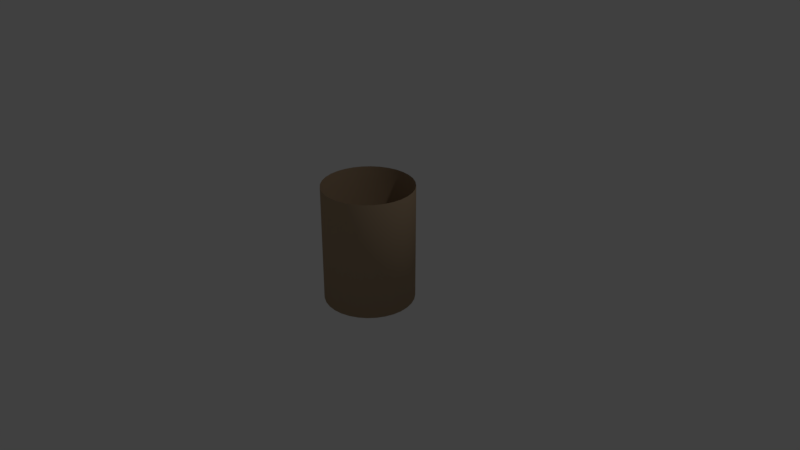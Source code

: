 # Source: bin.blend  (saved by Blender 2.78.0; exported with 4.5.12 LTS)
import bpy
from mathutils import Matrix  # noqa: F401  (used for matrix-valued properties, if any)

bpy.ops.wm.read_factory_settings(use_empty=True)
scene = bpy.context.scene
scene.name = 'Scene'

# ---- collections
col_collection_1 = bpy.data.collections.new('Collection 1'); scene.collection.children.link(col_collection_1)

# ---- materials (node trees are filled in below, after node groups)
mat_binmaterial = bpy.data.materials.new('binMaterial')
mat_binmaterial.alpha_threshold = 0.0
mat_binmaterial.use_transparent_shadow = False
mat_binmaterial.diffuse_color = (0.4292, 0.3088, 0.1968, 1.0)
mat_binmaterial.roughness = 0.5

# ---- material node trees

# ---- world
world_world = bpy.data.worlds.new('World'); scene.world = world_world
world_world.color = (0.05088, 0.05088, 0.05088)
world_world.use_sun_shadow = False
world_world.sun_shadow_jitter_overblur = 0.0
world_world.cycles.sampling_method = 'MANUAL'

# ---- cameras
cam_camera = bpy.data.cameras.new('Camera')
cam_camera.clip_end = 100.0
cam_camera.lens = 35.0
cam_camera.sensor_width = 32.0
cam_camera.sensor_height = 18.0
cam_camera.ortho_scale = 7.314
cam_camera.dof.focus_distance = 0.0
cam_camera.dof.aperture_fstop = 128.0

# ---- lights
light_lamp = bpy.data.lights.new('Lamp', 'POINT')
light_lamp.transmission_factor = 0.0
light_lamp.cutoff_distance = 30.0
light_lamp.energy = 100.0
light_lamp.shadow_buffer_clip_start = 1.001
light_lamp.shadow_soft_size = 0.1
light_lamp.shadow_maximum_resolution = 0.006
light_lamp.use_absolute_resolution = True

# ---- meshes
me_cylinder = bpy.data.meshes.new('Cylinder')
me_cylinder.from_pydata([(0.0, 1.0, -1.0), (0.0, 1.0, 1.622), (0.1951, 0.9808, -1.0), (0.1951, 0.9808, 1.622), (0.3827, 0.9239, -1.0), (0.3827, 0.9239, 1.622), (0.5556, 0.8315, -1.0), (0.5556, 0.8315, 1.622), (0.7071, 0.7071, -1.0), (0.7071, 0.7071, 1.622), (0.8315, 0.5556, -1.0), (0.8315, 0.5556, 1.622), (0.9239, 0.3827, -1.0), (0.9239, 0.3827, 1.622), (0.9808, 0.1951, -1.0), (0.9808, 0.1951, 1.622), (1.0, 7.55e-08, -1.0), (1.0, 7.55e-08, 1.622), (0.9808, -0.1951, -1.0), (0.9808, -0.1951, 1.622), (0.9239, -0.3827, -1.0), (0.9239, -0.3827, 1.622), (0.8315, -0.5556, -1.0), (0.8315, -0.5556, 1.622), (0.7071, -0.7071, -1.0), (0.7071, -0.7071, 1.622), (0.5556, -0.8315, -1.0), (0.5556, -0.8315, 1.622), (0.3827, -0.9239, -1.0), (0.3827, -0.9239, 1.622), (0.1951, -0.9808, -1.0), (0.1951, -0.9808, 1.622), (-3.258e-07, -1.0, -1.0), (-3.258e-07, -1.0, 1.622), (-0.1951, -0.9808, -1.0), (-0.1951, -0.9808, 1.622), (-0.3827, -0.9239, -1.0), (-0.3827, -0.9239, 1.622), (-0.5556, -0.8315, -1.0), (-0.5556, -0.8315, 1.622), (-0.7071, -0.7071, -1.0), (-0.7071, -0.7071, 1.622), (-0.8315, -0.5556, -1.0), (-0.8315, -0.5556, 1.622), (-0.9239, -0.3827, -1.0), (-0.9239, -0.3827, 1.622), (-0.9808, -0.1951, -1.0), (-0.9808, -0.1951, 1.622), (-1.0, 9.656e-07, -1.0), (-1.0, 9.656e-07, 1.622), (-0.9808, 0.1951, -1.0), (-0.9808, 0.1951, 1.622), (-0.9239, 0.3827, -1.0), (-0.9239, 0.3827, 1.622), (-0.8315, 0.5556, -1.0), (-0.8315, 0.5556, 1.622), (-0.7071, 0.7071, -1.0), (-0.7071, 0.7071, 1.622), (-0.5556, 0.8315, -1.0), (-0.5556, 0.8315, 1.622), (-0.3827, 0.9239, -1.0), (-0.3827, 0.9239, 1.622), (-0.1951, 0.9808, -1.0), (-0.1951, 0.9808, 1.622), (9.174e-08, 2.943e-07, -1.0)], [], [(0, 1, 3, 2), (2, 3, 5, 4), (4, 5, 7, 6), (6, 7, 9, 8), (8, 9, 11, 10), (10, 11, 13, 12), (12, 13, 15, 14), (14, 15, 17, 16), (16, 17, 19, 18), (18, 19, 21, 20), (20, 21, 23, 22), (22, 23, 25, 24), (24, 25, 27, 26), (26, 27, 29, 28), (28, 29, 31, 30), (30, 31, 33, 32), (32, 33, 35, 34), (34, 35, 37, 36), (36, 37, 39, 38), (38, 39, 41, 40), (40, 41, 43, 42), (42, 43, 45, 44), (44, 45, 47, 46), (46, 47, 49, 48), (48, 49, 51, 50), (50, 51, 53, 52), (52, 53, 55, 54), (54, 55, 57, 56), (56, 57, 59, 58), (58, 59, 61, 60), (60, 61, 63, 62), (62, 63, 1, 0), (2, 4, 64), (20, 22, 64), (38, 40, 64), (56, 58, 64), (12, 14, 64), (30, 32, 64), (48, 50, 64), (4, 6, 64), (22, 24, 64), (40, 42, 64), (58, 60, 64), (14, 16, 64), (32, 34, 64), (50, 52, 64), (6, 8, 64), (24, 26, 64), (42, 44, 64), (60, 62, 64), (16, 18, 64), (34, 36, 64), (52, 54, 64), (8, 10, 64), (26, 28, 64), (44, 46, 64), (0, 2, 64), (62, 0, 64), (18, 20, 64), (36, 38, 64), (54, 56, 64), (10, 12, 64), (28, 30, 64), (46, 48, 64)])
me_cylinder.polygons.foreach_set('use_smooth', [True] * 64)
me_cylinder.materials.append(mat_binmaterial)
me_cylinder.use_remesh_preserve_volume = False
me_cylinder.use_remesh_preserve_attributes = False
me_cylinder.use_mirror_vertex_groups = False
me_cylinder.update()

# ---- objects
ob_cylinder = bpy.data.objects.new('Cylinder', me_cylinder)
ob_lamp = bpy.data.objects.new('Lamp', light_lamp)
ob_camera = bpy.data.objects.new('Camera', cam_camera)

# ---- transforms, parenting, visibility, modifiers, constraints
ob_cylinder.location = (0.0, 0.0, 0.0)
ob_cylinder.scale = (0.5967, 0.5967, 0.5967)
ob_cylinder.lineart.crease_threshold = 0.0
ob_lamp.location = (4.076, 1.005, 5.904)
ob_lamp.rotation_euler = (0.6503, 0.05522, 1.866)
ob_lamp.lock_rotations_4d = False
ob_lamp.empty_display_type = 'ARROWS'
ob_lamp.color = (0.0, 0.0, 0.0, 0.0)
ob_lamp.lineart.crease_threshold = 0.0
ob_camera.location = (7.481, -6.508, 5.344)
ob_camera.rotation_euler = (1.109, 0.0, 0.8149)
ob_camera.lock_rotations_4d = False
ob_camera.empty_display_type = 'ARROWS'
ob_camera.color = (0.0, 0.0, 0.0, 0.0)
ob_camera.display_type = 'WIRE'
ob_camera.lineart.crease_threshold = 0.0

# ---- collection membership
col_collection_1.objects.link(ob_cylinder)
col_collection_1.objects.link(ob_lamp)
col_collection_1.objects.link(ob_camera)

# ---- scene / render settings (as saved in the file)
scene.camera = ob_camera
scene.frame_start = 1; scene.frame_end = 250; scene.frame_set(1)
scene.render.engine = 'BLENDER_EEVEE_NEXT'
scene.render.resolution_percentage = 50
scene.render.dither_intensity = 0.0
scene.cycles.use_denoising = False
scene.cycles.samples = 128
scene.cycles.sampling_pattern = 'TABULATED_SOBOL'
scene.cycles.light_sampling_threshold = 0.0
scene.cycles.use_adaptive_sampling = False
scene.cycles.use_light_tree = False
scene.cycles.blur_glossy = 0.0
scene.cycles.sample_clamp_indirect = 0.0
scene.view_settings.view_transform = 'Standard'
bpy.context.view_layer.update()
